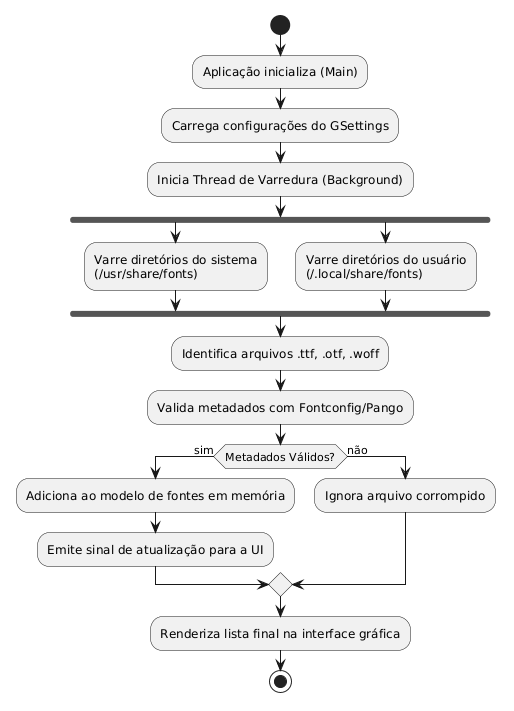

The diagram above was rendered by PlantUML. Its source (embedded in the PNG):
@startuml
start
:Aplicação inicializa (Main);
:Carrega configurações do GSettings;
:Inicia Thread de Varredura (Background);
fork
  :Varre diretórios do sistema\n(/usr/share/fonts);
fork again
  :Varre diretórios do usuário\n(~/.local/share/fonts);
end fork
:Identifica arquivos .ttf, .otf, .woff;
:Valida metadados com Fontconfig/Pango;
if (Metadados Válidos?) then (sim)
  :Adiciona ao modelo de fontes em memória;
  :Emite sinal de atualização para a UI;
else (não)
  :Ignora arquivo corrompido;
endif
:Renderiza lista final na interface gráfica;
stop
@enduml